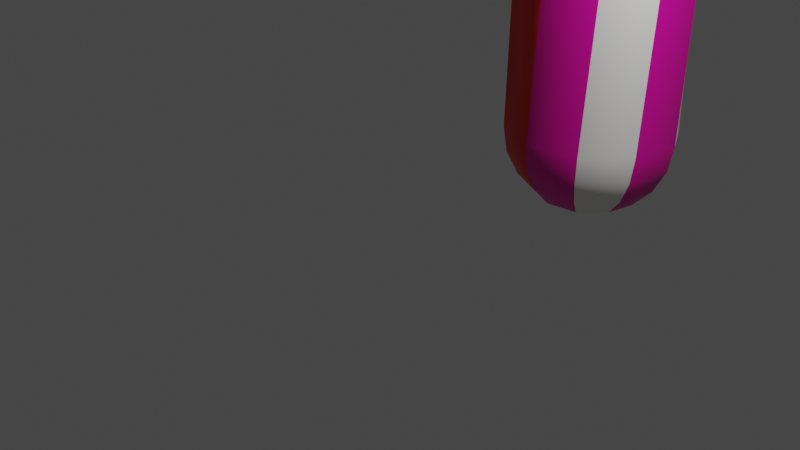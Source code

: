 # Source: 3_candy_cane.blend  (saved by Blender 2.81.16; exported with 4.5.12 LTS)
import bpy
from mathutils import Matrix  # noqa: F401  (used for matrix-valued properties, if any)

bpy.ops.wm.read_factory_settings(use_empty=True)
scene = bpy.context.scene
scene.name = 'Scene'

# ---- collections
col_collection = bpy.data.collections.new('Collection'); scene.collection.children.link(col_collection)

# ---- materials (node trees are filled in below, after node groups)
mat_material_001 = bpy.data.materials.new('Material.001')
mat_material_001.use_transparent_shadow = False
mat_material_002 = bpy.data.materials.new('Material.002')
mat_material_002.use_transparent_shadow = False
mat_material_003 = bpy.data.materials.new('Material.003')
mat_material_003.use_transparent_shadow = False

# ---- material node trees
mat_material_001.use_nodes = True; mat_material_001.node_tree.nodes.clear()
_N = mat_material_001.node_tree.nodes; _L = mat_material_001.node_tree.links
n0 = _N.new('ShaderNodeOutputMaterial'); n0.name = 'Material Output'; n0.location = (300, 300)
n1 = _N.new('ShaderNodeBsdfPrincipled'); n1.name = 'Principled BSDF'; n1.location = (10, 300)
n1.distribution = 'GGX'
n1.subsurface_method = 'BURLEY'
n1.inputs[0].default_value = (1.0, 0.9893, 0.9576, 1.0)
n1.inputs[3].default_value = 1.45
n1.inputs[27].default_value = (0.0, 0.0, 0.0, 1.0)
n1.inputs[28].default_value = 1.0
_L.new(n1.outputs[0], n0.inputs[0])
n0.is_active_output = True
mat_material_002.use_nodes = True; mat_material_002.node_tree.nodes.clear()
_N = mat_material_002.node_tree.nodes; _L = mat_material_002.node_tree.links
n0 = _N.new('ShaderNodeOutputMaterial'); n0.name = 'Material Output'; n0.location = (300, 300)
n1 = _N.new('ShaderNodeBsdfPrincipled'); n1.name = 'Principled BSDF'; n1.location = (10, 300)
n1.distribution = 'GGX'
n1.subsurface_method = 'BURLEY'
n1.inputs[0].default_value = (0.8, 0.000929, 0.001822, 1.0)
n1.inputs[3].default_value = 1.45
n1.inputs[27].default_value = (0.0, 0.0, 0.0, 1.0)
n1.inputs[28].default_value = 1.0
_L.new(n1.outputs[0], n0.inputs[0])
n0.is_active_output = True
mat_material_003.use_nodes = True; mat_material_003.node_tree.nodes.clear()
_N = mat_material_003.node_tree.nodes; _L = mat_material_003.node_tree.links
n0 = _N.new('ShaderNodeOutputMaterial'); n0.name = 'Material Output'; n0.location = (300, 300)
n1 = _N.new('ShaderNodeBsdfPrincipled'); n1.name = 'Principled BSDF'; n1.location = (10, 300)
n1.distribution = 'GGX'
n1.subsurface_method = 'BURLEY'
n1.inputs[0].default_value = (0.8, 0.0, 0.3693, 1.0)
n1.inputs[3].default_value = 1.45
n1.inputs[27].default_value = (0.0, 0.0, 0.0, 1.0)
n1.inputs[28].default_value = 1.0
_L.new(n1.outputs[0], n0.inputs[0])
n0.is_active_output = True

# ---- world
world_world = bpy.data.worlds.new('World'); scene.world = world_world
world_world.use_nodes = True; world_world.node_tree.nodes.clear()
_N = world_world.node_tree.nodes; _L = world_world.node_tree.links
n0 = _N.new('ShaderNodeOutputWorld'); n0.name = 'World Output'; n0.location = (300, 300)
n1 = _N.new('ShaderNodeBackground'); n1.name = 'Background'; n1.location = (10, 300)
n1.inputs[0].default_value = (0.05088, 0.05088, 0.05088, 1.0)
_L.new(n1.outputs[0], n0.inputs[0])
n0.is_active_output = True
world_world.color = (0.05088, 0.05088, 0.05088)
world_world.use_sun_shadow = False
world_world.sun_shadow_jitter_overblur = 0.0

# ---- cameras
cam_camera = bpy.data.cameras.new('Camera')
cam_camera.clip_end = 100.0
cam_camera.ortho_scale = 7.314

# ---- lights
light_light = bpy.data.lights.new('Light', 'POINT')
light_light.transmission_factor = 0.0
light_light.energy = 1000.0
light_light.shadow_soft_size = 0.1
light_light.shadow_maximum_resolution = 0.006
light_light.use_absolute_resolution = True

# ---- meshes
me_sphere = bpy.data.meshes.new('Sphere')
me_sphere.from_pydata([(-0.6911, 0.2165, 1.059), (-0.683, 0.4655, 0.4934), (-1.693, -9.558, 5.484), (-0.1164, -0.122, 1.092), (-0.1346, 0.1212, 0.8957), (-0.2117, 0.3017, 0.6518), (-0.3418, 0.4027, 0.3857), (-0.5121, 0.4143, 0.1235), (-1.418, -9.836, 5.006), (0.2469, -0.3737, 0.6602), (0.2043, -0.1206, 0.4807), (0.07151, 0.09427, 0.2958), (-0.139, 0.251, 0.1253), (-0.4065, 0.3342, -0.01396), (-0.8707, -9.98, 4.759), (0.2469, -0.6849, 0.1262), (0.1962, -0.4165, -0.02707), (0.05844, -0.1574, -0.1361), (-0.1521, 0.06822, -0.1884), (-0.4146, 0.2382, -0.1788), (-0.1164, -0.9366, -0.3059), (-0.1558, -0.6535, -0.4338), (-0.2459, -0.3571, -0.4788), (-0.376, -0.07578, -0.4355), (-0.5333, 0.1628, -0.3081), (-0.2593, -9.935, 4.837), (-0.7042, -1.033, -0.4709), (-0.7173, -0.741, -0.5841), (-0.7253, -0.4286, -0.6015), (-0.7253, -0.126, -0.5217), (-0.7173, 0.137, -0.3524), (0.1822, -9.717, 5.211), (-1.292, -0.9366, -0.3059), (-1.274, -0.6457, -0.4205), (-1.197, -0.3446, -0.4573), (-1.067, -0.06326, -0.414), (-0.8962, 0.1706, -0.2948), (0.285, -9.41, 5.737), (-1.655, -0.6849, 0.1262), (-1.613, -0.404, -0.005584), (-1.48, -0.1371, -0.1013), (-1.269, 0.08847, -0.1536), (-1.002, 0.2507, -0.1573), (0.01009, -9.132, 6.215), (-1.655, -0.3737, 0.6602), (-1.605, -0.1081, 0.5022), (-1.467, 0.1145, 0.3306), (-1.256, 0.2712, 0.1601), (-0.9938, 0.3467, 0.007524), (-0.5377, -8.987, 6.463), (-1.292, -0.122, 1.092), (-1.253, 0.1289, 0.909), (-1.162, 0.3142, 0.6733), (-1.032, 0.4152, 0.4072), (-0.8751, 0.4221, 0.1368), (-0.7042, -0.02584, 1.257), (-0.683, 0.3857, 0.796), (-0.6911, 0.4479, 0.1811), (-0.7042, 0.3347, -0.1103), (-0.638, -8.605, 8.679), (0.07074, -8.615, 9.892), (0.02448, -8.631, 9.532), (-0.2624, -8.601, 8.882), (-0.2193, -2.46, 2.531), (-0.4732, -8.52, 8.633), (-0.09084, -8.631, 9.19), (-0.3967, -8.366, 8.55), (0.2943, -8.039, 9.876), (0.2022, -2.688, 2.14), (0.2446, -8.095, 9.435), (-0.1189, -8.296, 8.745), (0.1021, -8.193, 9.047), (-0.7042, -8.374, 8.473), (0.2774, -2.997, 1.61), (0.1023, -7.534, 9.334), (-0.01291, -7.73, 8.896), (-0.4376, -8.202, 8.462), (0.1364, -7.442, 9.86), (-0.02224, -3.269, 1.143), (-0.199, -7.973, 8.6), (-0.3481, -7.162, 9.267), (-0.392, -7.42, 8.795), (-0.5803, -8.09, 8.402), (-0.5824, -3.4, 0.9172), (-0.3425, -7.051, 9.849), (-0.472, -7.755, 8.501), (-0.9596, -7.017, 9.849), (-0.8903, -7.381, 8.782), (-0.8338, -7.724, 8.487), (-1.189, -3.341, 1.019), (-0.9344, -7.122, 9.259), (-0.7704, -8.074, 8.393), (-1.146, -7.894, 8.564), (-1.289, -8.198, 8.701), (-1.611, -3.113, 1.41), (-1.012, -8.313, 8.521), (-0.9352, -8.159, 8.439), (-1.703, -7.927, 9.873), (-1.479, -7.351, 9.858), (-1.686, -2.804, 1.94), (-1.318, -7.628, 8.863), (-1.51, -8.067, 9.006), (-1.433, -7.428, 9.315), (-1.653, -7.965, 9.412), (-1.386, -2.532, 2.407), (-0.9708, -8.477, 8.61), (-1.209, -8.521, 8.846), (-1.511, -8.526, 9.513), (-1.395, -8.529, 9.156), (-0.826, -2.401, 2.632), (-1.591, -9.251, 6.011), (-1.149, -9.033, 6.385), (-0.4739, -8.938, 9.587), (-0.5746, -8.77, 8.959), (-0.5181, -8.878, 9.27), (-0.4488, -8.95, 9.901), (-1.066, -8.915, 9.9), (-0.828, -8.589, 8.67), (-1.06, -8.898, 9.58), (-0.9363, -8.739, 8.945), (-1.016, -8.839, 9.258), (-1.545, -8.525, 9.889), (0.1769, -3.76, 2.823), (0.1487, -4.832, 3.505), (0.1179, -5.906, 4.185), (0.08444, -6.98, 4.863), (0.04847, -8.055, 5.54), (-0.4823, -7.896, 5.814), (-0.4276, -6.806, 5.162), (-0.3738, -5.717, 4.508), (-0.321, -4.63, 3.852), (-0.2695, -3.544, 3.192), (-1.098, -7.924, 5.766), (-1.045, -6.816, 5.144), (-0.9916, -5.71, 4.52), (-0.9371, -4.605, 3.894), (-0.8818, -3.502, 3.264), (-1.563, -8.129, 5.414), (-1.533, -7.008, 4.816), (-1.5, -5.887, 4.216), (-1.464, -4.768, 3.615), (-1.426, -3.65, 3.012), (-1.695, -3.93, 2.531), (-1.701, -5.055, 3.122), (-1.704, -6.181, 3.712), (-1.704, -7.307, 4.303), (-1.7, -8.432, 4.893), (-1.457, -8.718, 4.403), (-1.493, -7.599, 3.801), (-1.526, -6.479, 3.201), (-1.557, -5.358, 2.602), (-1.585, -4.236, 2.005), (-1.139, -4.451, 1.636), (-1.087, -5.56, 2.255), (-1.035, -6.667, 2.877), (-0.9808, -7.773, 3.502), (-0.9261, -8.878, 4.129), (0.2866, -4.066, 2.297), (0.2927, -5.135, 2.985), (0.2956, -6.204, 3.673), (0.2952, -7.272, 4.361), (0.2917, -8.341, 5.049), (-0.3106, -8.849, 4.177), (-0.3631, -7.763, 3.52), (-0.4167, -6.674, 2.865), (-0.4713, -5.585, 2.213), (-0.5265, -4.493, 1.564), (0.01797, -4.346, 1.816), (0.05588, -5.422, 2.492), (0.09136, -6.497, 3.169), (0.1243, -7.571, 3.848), (0.1546, -8.645, 4.529), (0.22, -11.42, 6.294), (0.2505, -13.33, 7.644), (0.2733, -14.12, 10.62), (0.2882, -12.13, 12.86), (0.2953, -9.24, 12.44), (-0.181, -11.65, 5.888), (-0.1069, -13.69, 7.291), (-0.03753, -14.65, 10.74), (0.02646, -12.33, 13.38), (0.0846, -8.907, 12.92), (-0.981, -9.811, 11.63), (-0.894, -11.72, 11.83), (-0.8054, -12.94, 10.37), (-0.716, -12.41, 8.554), (-0.6265, -10.72, 7.486), (-1.493, -9.613, 11.91), (-1.435, -11.83, 12.11), (-1.371, -13.19, 10.43), (-1.302, -12.55, 8.415), (-1.227, -10.79, 7.36), (-1.628, -11.03, 6.954), (-1.659, -12.91, 8.062), (-1.682, -13.71, 10.54), (-1.697, -12.04, 12.63), (-1.704, -9.279, 12.38), (-0.7818, -11.73, 5.763), (-0.6923, -13.83, 7.152), (-0.603, -14.89, 10.79), (-0.5144, -12.44, 13.66), (-0.4273, -8.708, 13.2), (0.1242, -9.581, 11.95), (0.1709, -11.9, 12.3), (0.2107, -13.52, 10.5), (0.2432, -12.89, 8.077), (0.268, -11.11, 6.827), (-0.05536, -10.84, 7.282), (-0.126, -12.54, 8.425), (-0.2013, -13.07, 10.4), (-0.2806, -11.75, 11.9), (-0.3633, -9.799, 11.64), (-1.533, -8.938, 12.87), (-1.579, -12.26, 13.2), (-1.619, -14.31, 10.66), (-1.652, -13.35, 7.628), (-1.676, -11.34, 6.422), (-1.353, -11.61, 5.967), (-1.282, -13.7, 7.281), (-1.207, -14.76, 10.76), (-1.128, -12.41, 13.59), (-1.045, -8.72, 13.18), (0.2619, -14.11, 9.045), (-0.07219, -14.61, 8.9), (-0.7607, -12.9, 9.396), (-1.336, -13.12, 9.333), (-1.67, -13.62, 9.188), (-0.6477, -14.82, 8.837), (0.2269, -13.51, 9.218), (-0.1637, -13.06, 9.352), (-1.635, -14.21, 9.015), (-1.245, -14.67, 8.881), (-0.5821, -9.854, 6.974), (-1.188, -9.914, 6.872), (0.2765, -10.26, 6.282), (-1.685, -10.45, 5.953), (0.2011, -10.57, 5.752), (-0.2201, -10.79, 5.362), (-1.609, -10.14, 6.482), (-0.8262, -10.85, 5.261), (-0.02264, -9.986, 6.749), (-1.386, -10.72, 5.486), (0.2352, -12.26, 6.837), (-0.1439, -12.51, 6.416), (-0.6713, -11.59, 7.994), (-1.264, -11.68, 7.845), (-1.644, -11.92, 7.424), (-0.7371, -12.6, 6.268), (0.2556, -11.95, 7.37), (-0.09069, -11.7, 7.812), (-1.664, -12.23, 6.891), (-1.318, -12.49, 6.45), (0.2676, -14.21, 9.836), (-0.05486, -14.74, 9.817), (-1.676, -13.75, 9.854), (-0.6253, -14.98, 9.808), (-0.1825, -13.13, 9.877), (-1.226, -14.83, 9.813), (-0.7831, -12.98, 9.882), (-1.354, -13.22, 9.873), (0.2188, -13.6, 9.859), (-1.627, -14.36, 9.831), (0.2807, -13.4, 12.0), (-0.005694, -13.82, 12.35), (-0.8495, -12.52, 11.25), (-1.403, -12.73, 11.43), (-1.689, -13.15, 11.78), (-0.5589, -14.03, 12.53), (0.1909, -12.94, 11.6), (-0.2408, -12.6, 11.32), (-1.599, -13.62, 12.18), (-1.168, -13.95, 12.46), (0.2917, -10.62, 13.01), (0.05553, -10.55, 13.58), (-0.9375, -10.74, 11.97), (-1.464, -10.7, 12.29), (-1.7, -10.64, 12.86), (-0.4709, -10.51, 13.9), (0.1476, -10.69, 12.42), (-0.322, -10.74, 12.02), (-1.556, -10.57, 13.45), (-1.086, -10.52, 13.85), (0.2948, -8.358, 11.39), (0.1087, -7.842, 11.68), (-1.703, -8.344, 11.4), (-0.388, -7.52, 11.85), (-0.403, -9.187, 10.94), (-1.005, -7.516, 11.86), (-1.02, -9.182, 10.94), (-1.517, -8.861, 11.12), (0.09936, -8.872, 11.11), (-1.508, -7.831, 11.68), (0.285, -12.73, 12.57), (0.01264, -13.03, 13.03), (-1.693, -12.57, 12.33), (-0.5335, -13.19, 13.27), (-0.2635, -12.15, 11.71), (-1.145, -13.14, 13.2), (-0.8748, -12.1, 11.63), (-1.421, -12.26, 11.87), (0.1795, -12.39, 12.06), (-1.588, -12.91, 12.84), (-0.8274, -12.79, 10.84), (-1.387, -13.02, 10.95), (0.2008, -13.3, 11.09), (-1.609, -14.06, 11.46), (0.277, -13.85, 11.36), (-0.02161, -14.33, 11.59), (-1.685, -13.51, 11.19), (-0.5809, -14.57, 11.71), (-0.221, -12.89, 10.89), (-1.187, -14.46, 11.66), (-0.7384, -12.71, 8.944), (-1.319, -12.89, 8.837), (0.235, -13.28, 8.611), (-1.643, -13.86, 8.266), (0.2562, -13.81, 8.299), (-0.08952, -14.25, 8.04), (-1.665, -13.33, 8.578), (-0.67, -14.43, 7.934), (-0.1448, -12.86, 8.858), (-1.264, -14.28, 8.02), (0.2429, -12.71, 7.122), (-0.1254, -12.97, 6.699), (-1.651, -12.38, 7.666), (-0.7147, -13.06, 6.541), (-0.1084, -12.13, 8.079), (-1.3, -12.96, 6.709), (-0.6937, -12.02, 8.247), (-1.283, -12.12, 8.09), (0.2494, -12.39, 7.649), (-1.658, -12.7, 7.139), (-0.6489, -11.16, 7.74), (-1.246, -11.24, 7.603), (0.2618, -11.53, 7.098), (-1.67, -11.79, 6.656), (0.2276, -11.84, 6.566), (-0.1624, -12.08, 6.152), (-1.636, -11.48, 7.189), (-0.7594, -12.16, 6.015), (-0.07303, -11.27, 7.547), (-1.335, -12.05, 6.208)], [], [(0, 55, 3, 4), (58, 57, 7), (56, 0, 4, 5), (1, 56, 5, 6), (57, 1, 6, 7), (58, 7, 13), (5, 4, 10, 11), (6, 5, 11, 12), (7, 6, 12, 13), (4, 3, 9, 10), (13, 12, 18, 19), (10, 9, 15, 16), (58, 13, 19), (11, 10, 16, 17), (12, 11, 17, 18), (19, 18, 23, 24), (16, 15, 20, 21), (58, 19, 24), (17, 16, 21, 22), (18, 17, 22, 23), (23, 22, 28, 29), (24, 23, 29, 30), (21, 20, 26, 27), (58, 24, 30), (22, 21, 27, 28), (29, 28, 34, 35), (30, 29, 35, 36), (27, 26, 32, 33), (58, 30, 36), (28, 27, 33, 34), (58, 36, 42), (34, 33, 39, 40), (35, 34, 40, 41), (36, 35, 41, 42), (33, 32, 38, 39), (39, 38, 44, 45), (58, 42, 48), (40, 39, 45, 46), (41, 40, 46, 47), (42, 41, 47, 48), (20, 15, 73, 78), (48, 47, 53, 54), (45, 44, 50, 51), (15, 9, 68, 73), (58, 48, 54), (46, 45, 51, 52), (26, 20, 78, 83), (32, 26, 83, 89), (47, 46, 52, 53), (50, 44, 99, 104), (44, 38, 94, 99), (3, 55, 109, 63), (54, 53, 1, 57), (51, 50, 55, 0), (55, 50, 104, 109), (58, 54, 57), (52, 51, 0, 56), (9, 3, 63, 68), (38, 32, 89, 94), (53, 52, 56, 1), (108, 106, 119, 120), (107, 108, 120, 118), (105, 72, 117), (121, 107, 118, 116), (106, 105, 117, 119), (120, 119, 113, 114), (118, 120, 114, 112), (117, 72, 59), (116, 118, 112, 115), (119, 117, 59, 113), (114, 113, 62, 65), (112, 114, 65, 61), (59, 72, 64), (115, 112, 61, 60), (113, 59, 64, 62), (60, 61, 69, 67), (62, 64, 66, 70), (65, 62, 70, 71), (61, 65, 71, 69), (64, 72, 66), (66, 72, 76), (67, 69, 74, 77), (70, 66, 76, 79), (71, 70, 79, 75), (69, 71, 75, 74), (74, 75, 81, 80), (76, 72, 82), (77, 74, 80, 84), (79, 76, 82, 85), (75, 79, 85, 81), (80, 81, 87, 90), (82, 72, 91), (84, 80, 90, 86), (85, 82, 91, 88), (81, 85, 88, 87), (87, 88, 92, 100), (90, 87, 100, 102), (91, 72, 96), (86, 90, 102, 98), (88, 91, 96, 92), (126, 127, 49, 43), (146, 147, 8, 2), (156, 162, 25, 14), (161, 126, 43, 37), (127, 132, 111, 49), (132, 137, 110, 111), (137, 146, 2, 110), (147, 156, 14, 8), (171, 161, 37, 31), (162, 171, 31, 25), (286, 288, 116, 115), (284, 291, 98, 97), (282, 290, 60, 67), (283, 282, 67, 77), (285, 283, 77, 84), (288, 289, 121, 116), (289, 284, 97, 121), (287, 285, 84, 86), (290, 286, 115, 60), (291, 287, 86, 98), (92, 96, 95, 93), (100, 92, 93, 101), (102, 100, 101, 103), (96, 72, 95), (98, 102, 103, 97), (97, 103, 107, 121), (93, 95, 105, 106), (101, 93, 106, 108), (103, 101, 108, 107), (95, 72, 105), (83, 78, 167, 166), (166, 167, 168, 165), (165, 168, 169, 164), (164, 169, 170, 163), (163, 170, 171, 162), (78, 73, 157, 167), (167, 157, 158, 168), (168, 158, 159, 169), (169, 159, 160, 170), (170, 160, 161, 171), (94, 89, 152, 151), (151, 152, 153, 150), (150, 153, 154, 149), (149, 154, 155, 148), (148, 155, 156, 147), (104, 99, 142, 141), (141, 142, 143, 140), (140, 143, 144, 139), (139, 144, 145, 138), (138, 145, 146, 137), (109, 104, 141, 136), (136, 141, 140, 135), (135, 140, 139, 134), (134, 139, 138, 133), (133, 138, 137, 132), (63, 109, 136, 131), (131, 136, 135, 130), (130, 135, 134, 129), (129, 134, 133, 128), (128, 133, 132, 127), (73, 68, 122, 157), (157, 122, 123, 158), (158, 123, 124, 159), (159, 124, 125, 160), (160, 125, 126, 161), (89, 83, 166, 152), (152, 166, 165, 153), (153, 165, 164, 154), (154, 164, 163, 155), (155, 163, 162, 156), (99, 94, 151, 142), (142, 151, 150, 143), (143, 150, 149, 144), (144, 149, 148, 145), (145, 148, 147, 146), (68, 63, 131, 122), (122, 131, 130, 123), (123, 130, 129, 124), (124, 129, 128, 125), (125, 128, 127, 126), (235, 241, 217, 216), (331, 327, 218, 215), (261, 257, 219, 214), (301, 297, 220, 213), (280, 281, 221, 212), (234, 240, 207, 206), (330, 326, 208, 205), (260, 256, 209, 204), (300, 296, 210, 203), (278, 279, 211, 202), (241, 239, 197, 217), (327, 325, 198, 218), (257, 255, 199, 219), (297, 295, 200, 220), (281, 277, 201, 221), (233, 238, 192, 191), (329, 324, 193, 190), (259, 254, 194, 189), (299, 294, 195, 188), (275, 276, 196, 187), (232, 233, 191, 186), (328, 329, 190, 185), (258, 259, 189, 184), (298, 299, 188, 183), (274, 275, 187, 182), (239, 237, 177, 197), (325, 323, 178, 198), (255, 253, 179, 199), (295, 293, 180, 200), (277, 273, 181, 201), (237, 236, 172, 177), (323, 322, 173, 178), (253, 252, 174, 179), (293, 292, 175, 180), (273, 272, 176, 181), (236, 234, 206, 172), (322, 330, 205, 173), (252, 260, 204, 174), (292, 300, 203, 175), (272, 278, 202, 176), (238, 235, 216, 192), (324, 331, 215, 193), (254, 261, 214, 194), (294, 301, 213, 195), (276, 280, 212, 196), (240, 232, 186, 207), (326, 328, 185, 208), (256, 258, 184, 209), (296, 298, 183, 210), (279, 274, 182, 211), (320, 312, 224, 229), (318, 315, 230, 226), (316, 314, 228, 222), (317, 316, 222, 223), (319, 317, 223, 227), (312, 313, 225, 224), (313, 318, 226, 225), (321, 319, 227, 231), (314, 320, 229, 228), (315, 321, 231, 230), (43, 49, 232, 240), (110, 2, 235, 238), (31, 37, 234, 236), (25, 31, 236, 237), (14, 25, 237, 239), (49, 111, 233, 232), (111, 110, 238, 233), (8, 14, 239, 241), (37, 43, 240, 234), (2, 8, 241, 235), (340, 332, 244, 249), (338, 335, 250, 246), (336, 334, 248, 242), (337, 336, 242, 243), (339, 337, 243, 247), (332, 333, 245, 244), (333, 338, 246, 245), (341, 339, 247, 251), (334, 340, 249, 248), (335, 341, 251, 250), (229, 224, 258, 256), (226, 230, 261, 254), (222, 228, 260, 252), (223, 222, 252, 253), (227, 223, 253, 255), (224, 225, 259, 258), (225, 226, 254, 259), (231, 227, 255, 257), (228, 229, 256, 260), (230, 231, 257, 261), (310, 302, 264, 269), (308, 305, 270, 266), (306, 304, 268, 262), (307, 306, 262, 263), (309, 307, 263, 267), (302, 303, 265, 264), (303, 308, 266, 265), (311, 309, 267, 271), (304, 310, 269, 268), (305, 311, 271, 270), (210, 183, 274, 279), (195, 213, 280, 276), (175, 203, 278, 272), (180, 175, 272, 273), (200, 180, 273, 277), (183, 188, 275, 274), (188, 195, 276, 275), (220, 200, 277, 281), (203, 210, 279, 278), (213, 220, 281, 280), (212, 221, 287, 291), (202, 211, 286, 290), (221, 201, 285, 287), (187, 196, 284, 289), (182, 187, 289, 288), (201, 181, 283, 285), (181, 176, 282, 283), (176, 202, 290, 282), (196, 212, 291, 284), (211, 182, 288, 286), (269, 264, 298, 296), (266, 270, 301, 294), (262, 268, 300, 292), (263, 262, 292, 293), (267, 263, 293, 295), (264, 265, 299, 298), (265, 266, 294, 299), (271, 267, 295, 297), (268, 269, 296, 300), (270, 271, 297, 301), (214, 219, 311, 305), (204, 209, 310, 304), (219, 199, 309, 311), (189, 194, 308, 303), (184, 189, 303, 302), (199, 179, 307, 309), (179, 174, 306, 307), (174, 204, 304, 306), (194, 214, 305, 308), (209, 184, 302, 310), (215, 218, 321, 315), (205, 208, 320, 314), (218, 198, 319, 321), (190, 193, 318, 313), (185, 190, 313, 312), (198, 178, 317, 319), (178, 173, 316, 317), (173, 205, 314, 316), (193, 215, 315, 318), (208, 185, 312, 320), (249, 244, 328, 326), (246, 250, 331, 324), (242, 248, 330, 322), (243, 242, 322, 323), (247, 243, 323, 325), (244, 245, 329, 328), (245, 246, 324, 329), (251, 247, 325, 327), (248, 249, 326, 330), (250, 251, 327, 331), (216, 217, 341, 335), (206, 207, 340, 334), (217, 197, 339, 341), (191, 192, 338, 333), (186, 191, 333, 332), (197, 177, 337, 339), (177, 172, 336, 337), (172, 206, 334, 336), (192, 216, 335, 338), (207, 186, 332, 340)])
me_sphere.polygons.foreach_set('use_smooth', [True] * 350)
me_sphere.polygons.foreach_set('material_index', [1, 1, 1, 1, 1, 0, 0, 0, 0, 0, 2, 2, 1, 2, 2, 0, 0, 0, 0, 0, 2, 2, 2, 0, 2, 1, 1, 1, 0, 1, 0, 0, 0, 0, 0, 2, 0, 2, 2, 2, 0, 0, 0, 2, 0, 0, 2, 1, 0, 0, 2, 1, 2, 2, 2, 0, 2, 0, 0, 2, 1, 1, 0, 1, 1, 0, 0, 0, 0, 0, 2, 2, 0, 2, 2, 0, 0, 0, 0, 0, 0, 2, 2, 2, 2, 1, 1, 1, 1, 1, 0, 0, 0, 0, 0, 2, 2, 1, 2, 2, 0, 2, 1, 2, 1, 2, 0, 0, 0, 2, 0, 0, 0, 2, 1, 1, 2, 0, 2, 2, 0, 0, 0, 0, 0, 2, 2, 2, 2, 0, 2, 2, 2, 2, 2, 0, 0, 0, 0, 0, 0, 0, 0, 0, 0, 0, 0, 0, 0, 0, 2, 2, 2, 2, 2, 1, 1, 1, 1, 1, 2, 2, 2, 2, 2, 1, 1, 1, 1, 1, 2, 2, 2, 2, 2, 0, 0, 0, 0, 0, 2, 2, 2, 2, 2, 2, 2, 2, 2, 2, 0, 0, 0, 0, 0, 2, 2, 2, 2, 2, 1, 1, 1, 1, 1, 1, 1, 1, 1, 1, 2, 2, 2, 2, 2, 0, 0, 0, 0, 0, 0, 0, 0, 0, 0, 0, 0, 0, 0, 0, 0, 0, 0, 2, 1, 1, 2, 0, 2, 2, 0, 0, 0, 2, 1, 1, 2, 0, 2, 2, 0, 0, 0, 2, 1, 1, 2, 0, 2, 2, 0, 0, 0, 2, 1, 1, 2, 0, 2, 2, 0, 0, 0, 2, 1, 1, 2, 0, 2, 2, 0, 0, 0, 2, 1, 1, 2, 0, 2, 2, 2, 2, 0, 2, 1, 1, 2, 0, 0, 0, 0, 0, 0, 2, 1, 1, 2, 0, 2, 2, 2, 2, 0, 2, 1, 1, 2, 0, 0, 0, 2, 2, 0, 2, 1, 1, 2, 0, 0, 0, 0, 0, 0, 2, 1, 1, 2, 0, 2, 2, 2, 2, 0, 2, 1, 1, 2, 0, 0, 0])
_uv = me_sphere.uv_layers.new(name='UVMap')
_uv.uv.foreach_set('vector', [0.7, 0.4, 0.7, 0.5, 0.6, 0.5, 0.6, 0.4, 0.65, 0.0, 0.7, 0.1, 0.6, 0.1, 0.7, 0.3, 0.7, 0.4, 0.6, 0.4, 0.6, 0.3, 0.7, 0.2, 0.7, 0.3, 0.6, 0.3, 0.6, 0.2, 0.7, 0.1, 0.7, 0.2, 0.6, 0.2, 0.6, 0.1, 0.55, 0.0, 0.6, 0.1, 0.5, 0.1, 0.6, 0.3, 0.6, 0.4, 0.5, 0.4, 0.5, 0.3, 0.6, 0.2, 0.6, 0.3, 0.5, 0.3, 0.5, 0.2, 0.6, 0.1, 0.6, 0.2, 0.5, 0.2, 0.5, 0.1, 0.6, 0.4, 0.6, 0.5, 0.5, 0.5, 0.5, 0.4, 0.5, 0.1, 0.5, 0.2, 0.4, 0.2, 0.4, 0.1, 0.5, 0.4, 0.5, 0.5, 0.4, 0.5, 0.4, 0.4, 0.45, 0.0, 0.5, 0.1, 0.4, 0.1, 0.5, 0.3, 0.5, 0.4, 0.4, 0.4, 0.4, 0.3, 0.5, 0.2, 0.5, 0.3, 0.4, 0.3, 0.4, 0.2, 0.4, 0.1, 0.4, 0.2, 0.3, 0.2, 0.3, 0.1, 0.4, 0.4, 0.4, 0.5, 0.3, 0.5, 0.3, 0.4, 0.35, 0.0, 0.4, 0.1, 0.3, 0.1, 0.4, 0.3, 0.4, 0.4, 0.3, 0.4, 0.3, 0.3, 0.4, 0.2, 0.4, 0.3, 0.3, 0.3, 0.3, 0.2, 0.3, 0.2, 0.3, 0.3, 0.2, 0.3, 0.2, 0.2, 0.3, 0.1, 0.3, 0.2, 0.2, 0.2, 0.2, 0.1, 0.3, 0.4, 0.3, 0.5, 0.2, 0.5, 0.2, 0.4, 0.25, 0.0, 0.3, 0.1, 0.2, 0.1, 0.3, 0.3, 0.3, 0.4, 0.2, 0.4, 0.2, 0.3, 0.2, 0.2, 0.2, 0.3, 0.1, 0.3, 0.1, 0.2, 0.2, 0.1, 0.2, 0.2, 0.1, 0.2, 0.1, 0.1, 0.2, 0.4, 0.2, 0.5, 0.1, 0.5, 0.1, 0.4, 0.15, 0.0, 0.2, 0.1, 0.1, 0.1, 0.2, 0.3, 0.2, 0.4, 0.1, 0.4, 0.1, 0.3, 0.05, 0.0, 0.1, 0.1, 8.941e-08, 0.1, 0.1, 0.3, 0.1, 0.4, 0.0, 0.4, 0.0, 0.3, 0.1, 0.2, 0.1, 0.3, 0.0, 0.3, 2.98e-08, 0.2, 0.1, 0.1, 0.1, 0.2, 2.98e-08, 0.2, 8.941e-08, 0.1, 0.1, 0.4, 0.1, 0.5, 2.98e-08, 0.5, 0.0, 0.4, 1.0, 0.4, 1.0, 0.5, 0.9, 0.5, 0.9, 0.4, 0.95, 0.0, 1.0, 0.1, 0.9, 0.1, 1.0, 0.3, 1.0, 0.4, 0.9, 0.4, 0.9, 0.3, 1.0, 0.2, 1.0, 0.3, 0.9, 0.3, 0.9, 0.2, 1.0, 0.1, 1.0, 0.2, 0.9, 0.2, 0.9, 0.1, 0.3, 0.5, 0.4, 0.5, 0.4, 0.5, 0.3, 0.5, 0.9, 0.1, 0.9, 0.2, 0.8, 0.2, 0.8, 0.1, 0.9, 0.4, 0.9, 0.5, 0.8, 0.5, 0.8, 0.4, 0.4, 0.5, 0.5, 0.5, 0.5, 0.5, 0.4, 0.5, 0.85, 0.0, 0.9, 0.1, 0.8, 0.1, 0.9, 0.3, 0.9, 0.4, 0.8, 0.4, 0.8, 0.3, 0.2, 0.5, 0.3, 0.5, 0.3, 0.5, 0.2, 0.5, 0.1, 0.5, 0.2, 0.5, 0.2, 0.5, 0.1, 0.5, 0.9, 0.2, 0.9, 0.3, 0.8, 0.3, 0.8, 0.2, 0.8, 0.5, 0.9, 0.5, 0.9, 0.5, 0.8, 0.5, 0.9, 0.5, 1.0, 0.5, 1.0, 0.5, 0.9, 0.5, 0.6, 0.5, 0.7, 0.5, 0.7, 0.5, 0.6, 0.5, 0.8, 0.1, 0.8, 0.2, 0.7, 0.2, 0.7, 0.1, 0.8, 0.4, 0.8, 0.5, 0.7, 0.5, 0.7, 0.4, 0.7, 0.5, 0.8, 0.5, 0.8, 0.5, 0.7, 0.5, 0.75, 0.0, 0.8, 0.1, 0.7, 0.1, 0.8, 0.3, 0.8, 0.4, 0.7, 0.4, 0.7, 0.3, 0.5, 0.5, 0.6, 0.5, 0.6, 0.5, 0.5, 0.5, 2.98e-08, 0.5, 0.1, 0.5, 0.1, 0.5, 2.98e-08, 0.5, 0.8, 0.2, 0.8, 0.3, 0.7, 0.3, 0.7, 0.2, 0.7, 0.7, 0.7, 0.8, 0.6, 0.8, 0.6, 0.7, 0.7, 0.6, 0.7, 0.7, 0.6, 0.7, 0.6, 0.6, 0.7, 0.9, 0.65, 1.0, 0.6, 0.9, 0.7, 0.5, 0.7, 0.6, 0.6, 0.6, 0.6, 0.5, 0.7, 0.8, 0.7, 0.9, 0.6, 0.9, 0.6, 0.8, 0.6, 0.7, 0.6, 0.8, 0.5, 0.8, 0.5, 0.7, 0.6, 0.6, 0.6, 0.7, 0.5, 0.7, 0.5, 0.6, 0.6, 0.9, 0.55, 1.0, 0.5, 0.9, 0.6, 0.5, 0.6, 0.6, 0.5, 0.6, 0.5, 0.5, 0.6, 0.8, 0.6, 0.9, 0.5, 0.9, 0.5, 0.8, 0.5, 0.7, 0.5, 0.8, 0.4, 0.8, 0.4, 0.7, 0.5, 0.6, 0.5, 0.7, 0.4, 0.7, 0.4, 0.6, 0.5, 0.9, 0.45, 1.0, 0.4, 0.9, 0.5, 0.5, 0.5, 0.6, 0.4, 0.6, 0.4, 0.5, 0.5, 0.8, 0.5, 0.9, 0.4, 0.9, 0.4, 0.8, 0.4, 0.5, 0.4, 0.6, 0.3, 0.6, 0.3, 0.5, 0.4, 0.8, 0.4, 0.9, 0.3, 0.9, 0.3, 0.8, 0.4, 0.7, 0.4, 0.8, 0.3, 0.8, 0.3, 0.7, 0.4, 0.6, 0.4, 0.7, 0.3, 0.7, 0.3, 0.6, 0.4, 0.9, 0.35, 1.0, 0.3, 0.9, 0.3, 0.9, 0.25, 1.0, 0.2, 0.9, 0.3, 0.5, 0.3, 0.6, 0.2, 0.6, 0.2, 0.5, 0.3, 0.8, 0.3, 0.9, 0.2, 0.9, 0.2, 0.8, 0.3, 0.7, 0.3, 0.8, 0.2, 0.8, 0.2, 0.7, 0.3, 0.6, 0.3, 0.7, 0.2, 0.7, 0.2, 0.6, 0.2, 0.6, 0.2, 0.7, 0.1, 0.7, 0.1, 0.6, 0.2, 0.9, 0.15, 1.0, 0.1, 0.9, 0.2, 0.5, 0.2, 0.6, 0.1, 0.6, 0.1, 0.5, 0.2, 0.8, 0.2, 0.9, 0.1, 0.9, 0.1, 0.8, 0.2, 0.7, 0.2, 0.8, 0.1, 0.8, 0.1, 0.7, 0.1, 0.6, 0.1, 0.7, 0.0, 0.7, 2.98e-08, 0.6, 0.1, 0.9, 0.05, 1.0, 8.941e-08, 0.9, 0.1, 0.5, 0.1, 0.6, 2.98e-08, 0.6, 2.98e-08, 0.5, 0.1, 0.8, 0.1, 0.9, 8.941e-08, 0.9, 2.98e-08, 0.8, 0.1, 0.7, 0.1, 0.8, 2.98e-08, 0.8, 0.0, 0.7, 1.0, 0.7, 1.0, 0.8, 0.9, 0.8, 0.9, 0.7, 1.0, 0.6, 1.0, 0.7, 0.9, 0.7, 0.9, 0.6, 1.0, 0.9, 0.95, 1.0, 0.9, 0.9, 1.0, 0.5, 1.0, 0.6, 0.9, 0.6, 0.9, 0.5, 1.0, 0.8, 1.0, 0.9, 0.9, 0.9, 0.9, 0.8, 0.5, 0.5, 0.6, 0.5, 0.6, 0.5, 0.5, 0.5, 0.9, 0.5, 1.0, 0.5, 1.0, 0.5, 0.9, 0.5, 0.1, 0.5, 0.2, 0.5, 0.2, 0.5, 0.1, 0.5, 0.4, 0.5, 0.5, 0.5, 0.5, 0.5, 0.4, 0.5, 0.6, 0.5, 0.7, 0.5, 0.7, 0.5, 0.6, 0.5, 0.7, 0.5, 0.8, 0.5, 0.8, 0.5, 0.7, 0.5, 0.8, 0.5, 0.9, 0.5, 0.9, 0.5, 0.8, 0.5, 2.98e-08, 0.5, 0.1, 0.5, 0.1, 0.5, 2.98e-08, 0.5, 0.3, 0.5, 0.4, 0.5, 0.4, 0.5, 0.3, 0.5, 0.2, 0.5, 0.3, 0.5, 0.3, 0.5, 0.2, 0.5, 0.5, 0.5, 0.6, 0.5, 0.6, 0.5, 0.5, 0.5, 0.8, 0.5, 0.9, 0.5, 0.9, 0.5, 0.8, 0.5, 0.3, 0.5, 0.4, 0.5, 0.4, 0.5, 0.3, 0.5, 0.2, 0.5, 0.3, 0.5, 0.3, 0.5, 0.2, 0.5, 0.1, 0.5, 0.2, 0.5, 0.2, 0.5, 0.1, 0.5, 0.6, 0.5, 0.7, 0.5, 0.7, 0.5, 0.6, 0.5, 0.7, 0.5, 0.8, 0.5, 0.8, 0.5, 0.7, 0.5, 2.98e-08, 0.5, 0.1, 0.5, 0.1, 0.5, 2.98e-08, 0.5, 0.4, 0.5, 0.5, 0.5, 0.5, 0.5, 0.4, 0.5, 0.9, 0.5, 1.0, 0.5, 1.0, 0.5, 0.9, 0.5, 0.9, 0.8, 0.9, 0.9, 0.8, 0.9, 0.8, 0.8, 0.9, 0.7, 0.9, 0.8, 0.8, 0.8, 0.8, 0.7, 0.9, 0.6, 0.9, 0.7, 0.8, 0.7, 0.8, 0.6, 0.9, 0.9, 0.85, 1.0, 0.8, 0.9, 0.9, 0.5, 0.9, 0.6, 0.8, 0.6, 0.8, 0.5, 0.8, 0.5, 0.8, 0.6, 0.7, 0.6, 0.7, 0.5, 0.8, 0.8, 0.8, 0.9, 0.7, 0.9, 0.7, 0.8, 0.8, 0.7, 0.8, 0.8, 0.7, 0.8, 0.7, 0.7, 0.8, 0.6, 0.8, 0.7, 0.7, 0.7, 0.7, 0.6, 0.8, 0.9, 0.75, 1.0, 0.7, 0.9, 0.2, 0.5, 0.3, 0.5, 0.3, 0.5, 0.2, 0.5, 0.2, 0.5, 0.3, 0.5, 0.3, 0.5, 0.2, 0.5, 0.2, 0.5, 0.3, 0.5, 0.3, 0.5, 0.2, 0.5, 0.2, 0.5, 0.3, 0.5, 0.3, 0.5, 0.2, 0.5, 0.2, 0.5, 0.3, 0.5, 0.3, 0.5, 0.2, 0.5, 0.3, 0.5, 0.4, 0.5, 0.4, 0.5, 0.3, 0.5, 0.3, 0.5, 0.4, 0.5, 0.4, 0.5, 0.3, 0.5, 0.3, 0.5, 0.4, 0.5, 0.4, 0.5, 0.3, 0.5, 0.3, 0.5, 0.4, 0.5, 0.4, 0.5, 0.3, 0.5, 0.3, 0.5, 0.4, 0.5, 0.4, 0.5, 0.3, 0.5, 2.98e-08, 0.5, 0.1, 0.5, 0.1, 0.5, 2.98e-08, 0.5, 2.98e-08, 0.5, 0.1, 0.5, 0.1, 0.5, 2.98e-08, 0.5, 2.98e-08, 0.5, 0.1, 0.5, 0.1, 0.5, 2.98e-08, 0.5, 2.98e-08, 0.5, 0.1, 0.5, 0.1, 0.5, 2.98e-08, 0.5, 2.98e-08, 0.5, 0.1, 0.5, 0.1, 0.5, 2.98e-08, 0.5, 0.8, 0.5, 0.9, 0.5, 0.9, 0.5, 0.8, 0.5, 0.8, 0.5, 0.9, 0.5, 0.9, 0.5, 0.8, 0.5, 0.8, 0.5, 0.9, 0.5, 0.9, 0.5, 0.8, 0.5, 0.8, 0.5, 0.9, 0.5, 0.9, 0.5, 0.8, 0.5, 0.8, 0.5, 0.9, 0.5, 0.9, 0.5, 0.8, 0.5, 0.7, 0.5, 0.8, 0.5, 0.8, 0.5, 0.7, 0.5, 0.7, 0.5, 0.8, 0.5, 0.8, 0.5, 0.7, 0.5, 0.7, 0.5, 0.8, 0.5, 0.8, 0.5, 0.7, 0.5, 0.7, 0.5, 0.8, 0.5, 0.8, 0.5, 0.7, 0.5, 0.7, 0.5, 0.8, 0.5, 0.8, 0.5, 0.7, 0.5, 0.6, 0.5, 0.7, 0.5, 0.7, 0.5, 0.6, 0.5, 0.6, 0.5, 0.7, 0.5, 0.7, 0.5, 0.6, 0.5, 0.6, 0.5, 0.7, 0.5, 0.7, 0.5, 0.6, 0.5, 0.6, 0.5, 0.7, 0.5, 0.7, 0.5, 0.6, 0.5, 0.6, 0.5, 0.7, 0.5, 0.7, 0.5, 0.6, 0.5, 0.4, 0.5, 0.5, 0.5, 0.5, 0.5, 0.4, 0.5, 0.4, 0.5, 0.5, 0.5, 0.5, 0.5, 0.4, 0.5, 0.4, 0.5, 0.5, 0.5, 0.5, 0.5, 0.4, 0.5, 0.4, 0.5, 0.5, 0.5, 0.5, 0.5, 0.4, 0.5, 0.4, 0.5, 0.5, 0.5, 0.5, 0.5, 0.4, 0.5, 0.1, 0.5, 0.2, 0.5, 0.2, 0.5, 0.1, 0.5, 0.1, 0.5, 0.2, 0.5, 0.2, 0.5, 0.1, 0.5, 0.1, 0.5, 0.2, 0.5, 0.2, 0.5, 0.1, 0.5, 0.1, 0.5, 0.2, 0.5, 0.2, 0.5, 0.1, 0.5, 0.1, 0.5, 0.2, 0.5, 0.2, 0.5, 0.1, 0.5, 0.9, 0.5, 1.0, 0.5, 1.0, 0.5, 0.9, 0.5, 0.9, 0.5, 1.0, 0.5, 1.0, 0.5, 0.9, 0.5, 0.9, 0.5, 1.0, 0.5, 1.0, 0.5, 0.9, 0.5, 0.9, 0.5, 1.0, 0.5, 1.0, 0.5, 0.9, 0.5, 0.9, 0.5, 1.0, 0.5, 1.0, 0.5, 0.9, 0.5, 0.5, 0.5, 0.6, 0.5, 0.6, 0.5, 0.5, 0.5, 0.5, 0.5, 0.6, 0.5, 0.6, 0.5, 0.5, 0.5, 0.5, 0.5, 0.6, 0.5, 0.6, 0.5, 0.5, 0.5, 0.5, 0.5, 0.6, 0.5, 0.6, 0.5, 0.5, 0.5, 0.5, 0.5, 0.6, 0.5, 0.6, 0.5, 0.5, 0.5, 0.9, 0.5, 1.0, 0.5, 1.0, 0.5, 0.9, 0.5, 0.9, 0.5, 1.0, 0.5, 1.0, 0.5, 0.9, 0.5, 0.9, 0.5, 1.0, 0.5, 1.0, 0.5, 0.9, 0.5, 0.9, 0.5, 1.0, 0.5, 1.0, 0.5, 0.9, 0.5, 0.9, 0.5, 1.0, 0.5, 1.0, 0.5, 0.9, 0.5, 0.4, 0.5, 0.5, 0.5, 0.5, 0.5, 0.4, 0.5, 0.4, 0.5, 0.5, 0.5, 0.5, 0.5, 0.4, 0.5, 0.4, 0.5, 0.5, 0.5, 0.5, 0.5, 0.4, 0.5, 0.4, 0.5, 0.5, 0.5, 0.5, 0.5, 0.4, 0.5, 0.4, 0.5, 0.5, 0.5, 0.5, 0.5, 0.4, 0.5, 2.98e-08, 0.5, 0.1, 0.5, 0.1, 0.5, 2.98e-08, 0.5, 2.98e-08, 0.5, 0.1, 0.5, 0.1, 0.5, 2.98e-08, 0.5, 2.98e-08, 0.5, 0.1, 0.5, 0.1, 0.5, 2.98e-08, 0.5, 2.98e-08, 0.5, 0.1, 0.5, 0.1, 0.5, 2.98e-08, 0.5, 2.98e-08, 0.5, 0.1, 0.5, 0.1, 0.5, 2.98e-08, 0.5, 0.7, 0.5, 0.8, 0.5, 0.8, 0.5, 0.7, 0.5, 0.7, 0.5, 0.8, 0.5, 0.8, 0.5, 0.7, 0.5, 0.7, 0.5, 0.8, 0.5, 0.8, 0.5, 0.7, 0.5, 0.7, 0.5, 0.8, 0.5, 0.8, 0.5, 0.7, 0.5, 0.7, 0.5, 0.8, 0.5, 0.8, 0.5, 0.7, 0.5, 0.6, 0.5, 0.7, 0.5, 0.7, 0.5, 0.6, 0.5, 0.6, 0.5, 0.7, 0.5, 0.7, 0.5, 0.6, 0.5, 0.6, 0.5, 0.7, 0.5, 0.7, 0.5, 0.6, 0.5, 0.6, 0.5, 0.7, 0.5, 0.7, 0.5, 0.6, 0.5, 0.6, 0.5, 0.7, 0.5, 0.7, 0.5, 0.6, 0.5, 0.1, 0.5, 0.2, 0.5, 0.2, 0.5, 0.1, 0.5, 0.1, 0.5, 0.2, 0.5, 0.2, 0.5, 0.1, 0.5, 0.1, 0.5, 0.2, 0.5, 0.2, 0.5, 0.1, 0.5, 0.1, 0.5, 0.2, 0.5, 0.2, 0.5, 0.1, 0.5, 0.1, 0.5, 0.2, 0.5, 0.2, 0.5, 0.1, 0.5, 0.2, 0.5, 0.3, 0.5, 0.3, 0.5, 0.2, 0.5, 0.2, 0.5, 0.3, 0.5, 0.3, 0.5, 0.2, 0.5, 0.2, 0.5, 0.3, 0.5, 0.3, 0.5, 0.2, 0.5, 0.2, 0.5, 0.3, 0.5, 0.3, 0.5, 0.2, 0.5, 0.2, 0.5, 0.3, 0.5, 0.3, 0.5, 0.2, 0.5, 0.3, 0.5, 0.4, 0.5, 0.4, 0.5, 0.3, 0.5, 0.3, 0.5, 0.4, 0.5, 0.4, 0.5, 0.3, 0.5, 0.3, 0.5, 0.4, 0.5, 0.4, 0.5, 0.3, 0.5, 0.3, 0.5, 0.4, 0.5, 0.4, 0.5, 0.3, 0.5, 0.3, 0.5, 0.4, 0.5, 0.4, 0.5, 0.3, 0.5, 0.8, 0.5, 0.9, 0.5, 0.9, 0.5, 0.8, 0.5, 0.8, 0.5, 0.9, 0.5, 0.9, 0.5, 0.8, 0.5, 0.8, 0.5, 0.9, 0.5, 0.9, 0.5, 0.8, 0.5, 0.8, 0.5, 0.9, 0.5, 0.9, 0.5, 0.8, 0.5, 0.8, 0.5, 0.9, 0.5, 0.9, 0.5, 0.8, 0.5, 0.5, 0.5, 0.6, 0.5, 0.6, 0.5, 0.5, 0.5, 0.5, 0.5, 0.6, 0.5, 0.6, 0.5, 0.5, 0.5, 0.5, 0.5, 0.6, 0.5, 0.6, 0.5, 0.5, 0.5, 0.5, 0.5, 0.6, 0.5, 0.6, 0.5, 0.5, 0.5, 0.5, 0.5, 0.6, 0.5, 0.6, 0.5, 0.5, 0.5, 0.5, 0.5, 0.6, 0.5, 0.6, 0.5, 0.5, 0.5, 0.8, 0.5, 0.9, 0.5, 0.9, 0.5, 0.8, 0.5, 0.3, 0.5, 0.4, 0.5, 0.4, 0.5, 0.3, 0.5, 0.2, 0.5, 0.3, 0.5, 0.3, 0.5, 0.2, 0.5, 0.1, 0.5, 0.2, 0.5, 0.2, 0.5, 0.1, 0.5, 0.6, 0.5, 0.7, 0.5, 0.7, 0.5, 0.6, 0.5, 0.7, 0.5, 0.8, 0.5, 0.8, 0.5, 0.7, 0.5, 2.98e-08, 0.5, 0.1, 0.5, 0.1, 0.5, 2.98e-08, 0.5, 0.4, 0.5, 0.5, 0.5, 0.5, 0.5, 0.4, 0.5, 0.9, 0.5, 1.0, 0.5, 1.0, 0.5, 0.9, 0.5, 0.5, 0.5, 0.6, 0.5, 0.6, 0.5, 0.5, 0.5, 0.8, 0.5, 0.9, 0.5, 0.9, 0.5, 0.8, 0.5, 0.3, 0.5, 0.4, 0.5, 0.4, 0.5, 0.3, 0.5, 0.2, 0.5, 0.3, 0.5, 0.3, 0.5, 0.2, 0.5, 0.1, 0.5, 0.2, 0.5, 0.2, 0.5, 0.1, 0.5, 0.6, 0.5, 0.7, 0.5, 0.7, 0.5, 0.6, 0.5, 0.7, 0.5, 0.8, 0.5, 0.8, 0.5, 0.7, 0.5, 2.98e-08, 0.5, 0.1, 0.5, 0.1, 0.5, 2.98e-08, 0.5, 0.4, 0.5, 0.5, 0.5, 0.5, 0.5, 0.4, 0.5, 0.9, 0.5, 1.0, 0.5, 1.0, 0.5, 0.9, 0.5, 0.5, 0.5, 0.6, 0.5, 0.6, 0.5, 0.5, 0.5, 0.8, 0.5, 0.9, 0.5, 0.9, 0.5, 0.8, 0.5, 0.3, 0.5, 0.4, 0.5, 0.4, 0.5, 0.3, 0.5, 0.2, 0.5, 0.3, 0.5, 0.3, 0.5, 0.2, 0.5, 0.1, 0.5, 0.2, 0.5, 0.2, 0.5, 0.1, 0.5, 0.6, 0.5, 0.7, 0.5, 0.7, 0.5, 0.6, 0.5, 0.7, 0.5, 0.8, 0.5, 0.8, 0.5, 0.7, 0.5, 2.98e-08, 0.5, 0.1, 0.5, 0.1, 0.5, 2.98e-08, 0.5, 0.4, 0.5, 0.5, 0.5, 0.5, 0.5, 0.4, 0.5, 0.9, 0.5, 1.0, 0.5, 1.0, 0.5, 0.9, 0.5, 0.5, 0.5, 0.6, 0.5, 0.6, 0.5, 0.5, 0.5, 0.8, 0.5, 0.9, 0.5, 0.9, 0.5, 0.8, 0.5, 0.3, 0.5, 0.4, 0.5, 0.4, 0.5, 0.3, 0.5, 0.2, 0.5, 0.3, 0.5, 0.3, 0.5, 0.2, 0.5, 0.1, 0.5, 0.2, 0.5, 0.2, 0.5, 0.1, 0.5, 0.6, 0.5, 0.7, 0.5, 0.7, 0.5, 0.6, 0.5, 0.7, 0.5, 0.8, 0.5, 0.8, 0.5, 0.7, 0.5, 2.98e-08, 0.5, 0.1, 0.5, 0.1, 0.5, 2.98e-08, 0.5, 0.4, 0.5, 0.5, 0.5, 0.5, 0.5, 0.4, 0.5, 0.9, 0.5, 1.0, 0.5, 1.0, 0.5, 0.9, 0.5, 0.5, 0.5, 0.6, 0.5, 0.6, 0.5, 0.5, 0.5, 0.8, 0.5, 0.9, 0.5, 0.9, 0.5, 0.8, 0.5, 0.3, 0.5, 0.4, 0.5, 0.4, 0.5, 0.3, 0.5, 0.2, 0.5, 0.3, 0.5, 0.3, 0.5, 0.2, 0.5, 0.1, 0.5, 0.2, 0.5, 0.2, 0.5, 0.1, 0.5, 0.6, 0.5, 0.7, 0.5, 0.7, 0.5, 0.6, 0.5, 0.7, 0.5, 0.8, 0.5, 0.8, 0.5, 0.7, 0.5, 2.98e-08, 0.5, 0.1, 0.5, 0.1, 0.5, 2.98e-08, 0.5, 0.4, 0.5, 0.5, 0.5, 0.5, 0.5, 0.4, 0.5, 0.9, 0.5, 1.0, 0.5, 1.0, 0.5, 0.9, 0.5, 0.5, 0.5, 0.6, 0.5, 0.6, 0.5, 0.5, 0.5, 0.8, 0.5, 0.9, 0.5, 0.9, 0.5, 0.8, 0.5, 0.3, 0.5, 0.4, 0.5, 0.4, 0.5, 0.3, 0.5, 0.2, 0.5, 0.3, 0.5, 0.3, 0.5, 0.2, 0.5, 0.1, 0.5, 0.2, 0.5, 0.2, 0.5, 0.1, 0.5, 0.6, 0.5, 0.7, 0.5, 0.7, 0.5, 0.6, 0.5, 0.7, 0.5, 0.8, 0.5, 0.8, 0.5, 0.7, 0.5, 2.98e-08, 0.5, 0.1, 0.5, 0.1, 0.5, 2.98e-08, 0.5, 0.4, 0.5, 0.5, 0.5, 0.5, 0.5, 0.4, 0.5, 0.9, 0.5, 1.0, 0.5, 1.0, 0.5, 0.9, 0.5, 0.9, 0.5, 1.0, 0.5, 1.0, 0.5, 0.9, 0.5, 0.4, 0.5, 0.5, 0.5, 0.5, 0.5, 0.4, 0.5, 2.98e-08, 0.5, 0.1, 0.5, 0.1, 0.5, 2.98e-08, 0.5, 0.7, 0.5, 0.8, 0.5, 0.8, 0.5, 0.7, 0.5, 0.6, 0.5, 0.7, 0.5, 0.7, 0.5, 0.6, 0.5, 0.1, 0.5, 0.2, 0.5, 0.2, 0.5, 0.1, 0.5, 0.2, 0.5, 0.3, 0.5, 0.3, 0.5, 0.2, 0.5, 0.3, 0.5, 0.4, 0.5, 0.4, 0.5, 0.3, 0.5, 0.8, 0.5, 0.9, 0.5, 0.9, 0.5, 0.8, 0.5, 0.5, 0.5, 0.6, 0.5, 0.6, 0.5, 0.5, 0.5, 0.5, 0.5, 0.6, 0.5, 0.6, 0.5, 0.5, 0.5, 0.8, 0.5, 0.9, 0.5, 0.9, 0.5, 0.8, 0.5, 0.3, 0.5, 0.4, 0.5, 0.4, 0.5, 0.3, 0.5, 0.2, 0.5, 0.3, 0.5, 0.3, 0.5, 0.2, 0.5, 0.1, 0.5, 0.2, 0.5, 0.2, 0.5, 0.1, 0.5, 0.6, 0.5, 0.7, 0.5, 0.7, 0.5, 0.6, 0.5, 0.7, 0.5, 0.8, 0.5, 0.8, 0.5, 0.7, 0.5, 2.98e-08, 0.5, 0.1, 0.5, 0.1, 0.5, 2.98e-08, 0.5, 0.4, 0.5, 0.5, 0.5, 0.5, 0.5, 0.4, 0.5, 0.9, 0.5, 1.0, 0.5, 1.0, 0.5, 0.9, 0.5, 0.9, 0.5, 1.0, 0.5, 1.0, 0.5, 0.9, 0.5, 0.4, 0.5, 0.5, 0.5, 0.5, 0.5, 0.4, 0.5, 2.98e-08, 0.5, 0.1, 0.5, 0.1, 0.5, 2.98e-08, 0.5, 0.7, 0.5, 0.8, 0.5, 0.8, 0.5, 0.7, 0.5, 0.6, 0.5, 0.7, 0.5, 0.7, 0.5, 0.6, 0.5, 0.1, 0.5, 0.2, 0.5, 0.2, 0.5, 0.1, 0.5, 0.2, 0.5, 0.3, 0.5, 0.3, 0.5, 0.2, 0.5, 0.3, 0.5, 0.4, 0.5, 0.4, 0.5, 0.3, 0.5, 0.8, 0.5, 0.9, 0.5, 0.9, 0.5, 0.8, 0.5, 0.5, 0.5, 0.6, 0.5, 0.6, 0.5, 0.5, 0.5, 0.9, 0.5, 1.0, 0.5, 1.0, 0.5, 0.9, 0.5, 0.4, 0.5, 0.5, 0.5, 0.5, 0.5, 0.4, 0.5, 2.98e-08, 0.5, 0.1, 0.5, 0.1, 0.5, 2.98e-08, 0.5, 0.7, 0.5, 0.8, 0.5, 0.8, 0.5, 0.7, 0.5, 0.6, 0.5, 0.7, 0.5, 0.7, 0.5, 0.6, 0.5, 0.1, 0.5, 0.2, 0.5, 0.2, 0.5, 0.1, 0.5, 0.2, 0.5, 0.3, 0.5, 0.3, 0.5, 0.2, 0.5, 0.3, 0.5, 0.4, 0.5, 0.4, 0.5, 0.3, 0.5, 0.8, 0.5, 0.9, 0.5, 0.9, 0.5, 0.8, 0.5, 0.5, 0.5, 0.6, 0.5, 0.6, 0.5, 0.5, 0.5, 0.5, 0.5, 0.6, 0.5, 0.6, 0.5, 0.5, 0.5, 0.8, 0.5, 0.9, 0.5, 0.9, 0.5, 0.8, 0.5, 0.3, 0.5, 0.4, 0.5, 0.4, 0.5, 0.3, 0.5, 0.2, 0.5, 0.3, 0.5, 0.3, 0.5, 0.2, 0.5, 0.1, 0.5, 0.2, 0.5, 0.2, 0.5, 0.1, 0.5, 0.6, 0.5, 0.7, 0.5, 0.7, 0.5, 0.6, 0.5, 0.7, 0.5, 0.8, 0.5, 0.8, 0.5, 0.7, 0.5, 2.98e-08, 0.5, 0.1, 0.5, 0.1, 0.5, 2.98e-08, 0.5, 0.4, 0.5, 0.5, 0.5, 0.5, 0.5, 0.4, 0.5, 0.9, 0.5, 1.0, 0.5, 1.0, 0.5, 0.9, 0.5, 0.9, 0.5, 1.0, 0.5, 1.0, 0.5, 0.9, 0.5, 0.4, 0.5, 0.5, 0.5, 0.5, 0.5, 0.4, 0.5, 2.98e-08, 0.5, 0.1, 0.5, 0.1, 0.5, 2.98e-08, 0.5, 0.7, 0.5, 0.8, 0.5, 0.8, 0.5, 0.7, 0.5, 0.6, 0.5, 0.7, 0.5, 0.7, 0.5, 0.6, 0.5, 0.1, 0.5, 0.2, 0.5, 0.2, 0.5, 0.1, 0.5, 0.2, 0.5, 0.3, 0.5, 0.3, 0.5, 0.2, 0.5, 0.3, 0.5, 0.4, 0.5, 0.4, 0.5, 0.3, 0.5, 0.8, 0.5, 0.9, 0.5, 0.9, 0.5, 0.8, 0.5, 0.5, 0.5, 0.6, 0.5, 0.6, 0.5, 0.5, 0.5])
me_sphere.materials.append(mat_material_001)
me_sphere.materials.append(mat_material_002)
me_sphere.materials.append(mat_material_003)
me_sphere.use_remesh_fix_poles = True
me_sphere.use_remesh_preserve_attributes = False
me_sphere.use_mirror_vertex_groups = False
me_sphere.update()

# ---- objects
ob_light = bpy.data.objects.new('Light', light_light)
ob_camera = bpy.data.objects.new('Camera', cam_camera)
ob_sphere = bpy.data.objects.new('Sphere', me_sphere)

# ---- transforms, parenting, visibility, modifiers, constraints
ob_light.location = (4.076, 1.005, 5.904)
ob_light.rotation_euler = (0.6503, 0.05522, 1.866)
ob_light.lock_rotations_4d = False
ob_light.empty_display_type = 'ARROWS'
ob_light.color = (0.0, 0.0, 0.0, 0.0)
ob_light.lineart.crease_threshold = 0.0
ob_camera.location = (7.359, -6.926, 4.958)
ob_camera.rotation_euler = (1.109, 0.0, 0.8149)
ob_camera.lock_rotations_4d = False
ob_camera.empty_display_type = 'ARROWS'
ob_camera.color = (0.0, 0.0, 0.0, 0.0)
ob_camera.display_type = 'WIRE'
ob_camera.lineart.crease_threshold = 0.0
ob_sphere.location = (-0.4062, 2.881, -0.3124)
ob_sphere.rotation_euler = (-1.031, 0.0, 3.021)
ob_sphere.lineart.crease_threshold = 0.0

# ---- collection membership
col_collection.objects.link(ob_light)
col_collection.objects.link(ob_camera)
col_collection.objects.link(ob_sphere)

# ---- scene / render settings (as saved in the file)
scene.camera = ob_camera
scene.frame_start = 1; scene.frame_end = 250; scene.frame_set(1)
scene.render.engine = 'BLENDER_EEVEE_NEXT'
scene.cycles.use_denoising = False
scene.cycles.samples = 128
scene.cycles.sampling_pattern = 'TABULATED_SOBOL'
scene.cycles.use_adaptive_sampling = False
scene.cycles.use_light_tree = False
scene.view_settings.view_transform = 'Filmic'
bpy.context.view_layer.update()
